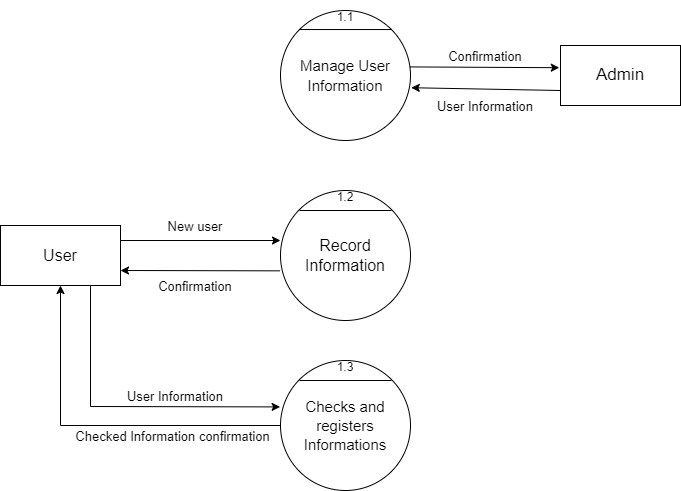

The diagram above was exported from draw.io. Its source (the exported page's mxGraphModel, read from the mxfile embedded in the PNG):
<mxGraphModel dx="1036" dy="654" grid="1" gridSize="10" guides="1" tooltips="1" connect="1" arrows="1" fold="1" page="1" pageScale="1" pageWidth="850" pageHeight="1100" math="0" shadow="0">
  <root>
    <mxCell id="0" />
    <mxCell id="1" parent="0" />
    <mxCell id="L03gQ4mKm_Oz2k7DKbrt-1" value="&lt;font style=&quot;font-size: 16px&quot;&gt;User&lt;/font&gt;" style="rounded=0;whiteSpace=wrap;html=1;" parent="1" vertex="1">
      <mxGeometry x="80" y="365" width="120" height="60" as="geometry" />
    </mxCell>
    <mxCell id="L03gQ4mKm_Oz2k7DKbrt-2" value="&lt;font style=&quot;font-size: 15px&quot;&gt;Manage User Information&lt;/font&gt;" style="ellipse;whiteSpace=wrap;html=1;aspect=fixed;fontSize=16;" parent="1" vertex="1">
      <mxGeometry x="360" y="150" width="130" height="130" as="geometry" />
    </mxCell>
    <mxCell id="L03gQ4mKm_Oz2k7DKbrt-3" value="&lt;font style=&quot;font-size: 16px&quot;&gt;Record Information&lt;/font&gt;" style="ellipse;whiteSpace=wrap;html=1;aspect=fixed;fontSize=16;" parent="1" vertex="1">
      <mxGeometry x="360" y="330" width="130" height="130" as="geometry" />
    </mxCell>
    <mxCell id="L03gQ4mKm_Oz2k7DKbrt-4" value="&lt;font style=&quot;font-size: 15px&quot;&gt;Checks and registers Informations&lt;/font&gt;" style="ellipse;whiteSpace=wrap;html=1;aspect=fixed;fontSize=16;" parent="1" vertex="1">
      <mxGeometry x="360" y="500" width="130" height="130" as="geometry" />
    </mxCell>
    <mxCell id="L03gQ4mKm_Oz2k7DKbrt-5" value="" style="endArrow=none;html=1;rounded=0;fontSize=16;exitX=0;exitY=0;exitDx=0;exitDy=0;entryX=1;entryY=0;entryDx=0;entryDy=0;" parent="1" source="L03gQ4mKm_Oz2k7DKbrt-2" target="L03gQ4mKm_Oz2k7DKbrt-2" edge="1">
      <mxGeometry width="50" height="50" relative="1" as="geometry">
        <mxPoint x="400" y="420" as="sourcePoint" />
        <mxPoint x="450" y="370" as="targetPoint" />
      </mxGeometry>
    </mxCell>
    <mxCell id="L03gQ4mKm_Oz2k7DKbrt-6" value="" style="endArrow=none;html=1;rounded=0;fontSize=16;exitX=0;exitY=0;exitDx=0;exitDy=0;entryX=1;entryY=0;entryDx=0;entryDy=0;" parent="1" edge="1">
      <mxGeometry width="50" height="50" relative="1" as="geometry">
        <mxPoint x="378.99805922287436" y="349.9980592228744" as="sourcePoint" />
        <mxPoint x="470.9219407771256" y="349.9980592228744" as="targetPoint" />
      </mxGeometry>
    </mxCell>
    <mxCell id="L03gQ4mKm_Oz2k7DKbrt-7" value="" style="endArrow=none;html=1;rounded=0;fontSize=16;exitX=0;exitY=0;exitDx=0;exitDy=0;entryX=1;entryY=0;entryDx=0;entryDy=0;" parent="1" edge="1">
      <mxGeometry width="50" height="50" relative="1" as="geometry">
        <mxPoint x="378.99805922287436" y="519.9980592228744" as="sourcePoint" />
        <mxPoint x="470.9219407771256" y="519.9980592228744" as="targetPoint" />
      </mxGeometry>
    </mxCell>
    <mxCell id="L03gQ4mKm_Oz2k7DKbrt-8" value="&lt;font style=&quot;font-size: 12px&quot;&gt;1.3&lt;/font&gt;" style="text;html=1;strokeColor=none;fillColor=none;align=center;verticalAlign=middle;whiteSpace=wrap;rounded=0;fontSize=16;" parent="1" vertex="1">
      <mxGeometry x="395" y="490" width="60" height="30" as="geometry" />
    </mxCell>
    <mxCell id="L03gQ4mKm_Oz2k7DKbrt-9" value="&lt;font style=&quot;font-size: 12px&quot;&gt;1.2&lt;/font&gt;" style="text;html=1;strokeColor=none;fillColor=none;align=center;verticalAlign=middle;whiteSpace=wrap;rounded=0;fontSize=16;" parent="1" vertex="1">
      <mxGeometry x="395" y="320" width="60" height="30" as="geometry" />
    </mxCell>
    <mxCell id="L03gQ4mKm_Oz2k7DKbrt-10" value="&lt;font style=&quot;font-size: 12px&quot;&gt;1.1&lt;/font&gt;" style="text;html=1;strokeColor=none;fillColor=none;align=center;verticalAlign=middle;whiteSpace=wrap;rounded=0;fontSize=16;" parent="1" vertex="1">
      <mxGeometry x="395" y="140" width="60" height="30" as="geometry" />
    </mxCell>
    <mxCell id="L03gQ4mKm_Oz2k7DKbrt-11" value="" style="endArrow=classic;html=1;rounded=0;fontSize=16;exitX=1;exitY=0.25;exitDx=0;exitDy=0;" parent="1" source="L03gQ4mKm_Oz2k7DKbrt-1" edge="1">
      <mxGeometry width="50" height="50" relative="1" as="geometry">
        <mxPoint x="400" y="390" as="sourcePoint" />
        <mxPoint x="360" y="380" as="targetPoint" />
      </mxGeometry>
    </mxCell>
    <mxCell id="L03gQ4mKm_Oz2k7DKbrt-12" value="" style="endArrow=classic;html=1;rounded=0;fontSize=16;entryX=1;entryY=0.75;entryDx=0;entryDy=0;exitX=-0.003;exitY=0.618;exitDx=0;exitDy=0;exitPerimeter=0;" parent="1" source="L03gQ4mKm_Oz2k7DKbrt-3" target="L03gQ4mKm_Oz2k7DKbrt-1" edge="1">
      <mxGeometry width="50" height="50" relative="1" as="geometry">
        <mxPoint x="400" y="390" as="sourcePoint" />
        <mxPoint x="450" y="340" as="targetPoint" />
      </mxGeometry>
    </mxCell>
    <mxCell id="L03gQ4mKm_Oz2k7DKbrt-13" value="&lt;font style=&quot;font-size: 13px&quot;&gt;New user&lt;/font&gt;" style="text;html=1;strokeColor=none;fillColor=none;align=center;verticalAlign=middle;whiteSpace=wrap;rounded=0;fontSize=16;" parent="1" vertex="1">
      <mxGeometry x="230" y="350" width="90" height="30" as="geometry" />
    </mxCell>
    <mxCell id="L03gQ4mKm_Oz2k7DKbrt-14" value="&lt;font style=&quot;font-size: 13px&quot;&gt;Confirmation&lt;/font&gt;" style="text;html=1;strokeColor=none;fillColor=none;align=center;verticalAlign=middle;whiteSpace=wrap;rounded=0;fontSize=16;" parent="1" vertex="1">
      <mxGeometry x="230" y="410" width="90" height="30" as="geometry" />
    </mxCell>
    <mxCell id="L03gQ4mKm_Oz2k7DKbrt-15" value="" style="endArrow=classic;html=1;rounded=0;fontSize=13;exitX=0.75;exitY=1;exitDx=0;exitDy=0;entryX=-0.003;entryY=0.357;entryDx=0;entryDy=0;entryPerimeter=0;" parent="1" source="L03gQ4mKm_Oz2k7DKbrt-1" target="L03gQ4mKm_Oz2k7DKbrt-4" edge="1">
      <mxGeometry width="50" height="50" relative="1" as="geometry">
        <mxPoint x="400" y="380" as="sourcePoint" />
        <mxPoint x="450" y="330" as="targetPoint" />
        <Array as="points">
          <mxPoint x="170" y="546" />
        </Array>
      </mxGeometry>
    </mxCell>
    <mxCell id="L03gQ4mKm_Oz2k7DKbrt-16" value="" style="endArrow=classic;html=1;rounded=0;fontSize=13;exitX=0;exitY=0.5;exitDx=0;exitDy=0;entryX=0.5;entryY=1;entryDx=0;entryDy=0;" parent="1" source="L03gQ4mKm_Oz2k7DKbrt-4" target="L03gQ4mKm_Oz2k7DKbrt-1" edge="1">
      <mxGeometry width="50" height="50" relative="1" as="geometry">
        <mxPoint x="400" y="380" as="sourcePoint" />
        <mxPoint x="450" y="330" as="targetPoint" />
        <Array as="points">
          <mxPoint x="140" y="565" />
        </Array>
      </mxGeometry>
    </mxCell>
    <mxCell id="L03gQ4mKm_Oz2k7DKbrt-17" value="&lt;font style=&quot;font-size: 13px&quot;&gt;User Information&lt;/font&gt;" style="text;html=1;strokeColor=none;fillColor=none;align=center;verticalAlign=middle;whiteSpace=wrap;rounded=0;fontSize=16;" parent="1" vertex="1">
      <mxGeometry x="200" y="520" width="110" height="30" as="geometry" />
    </mxCell>
    <mxCell id="L03gQ4mKm_Oz2k7DKbrt-18" value="&lt;font style=&quot;font-size: 13px&quot;&gt;Checked Information confirmation&lt;/font&gt;" style="text;html=1;strokeColor=none;fillColor=none;align=center;verticalAlign=middle;whiteSpace=wrap;rounded=0;fontSize=16;" parent="1" vertex="1">
      <mxGeometry x="150" y="560" width="205" height="30" as="geometry" />
    </mxCell>
    <mxCell id="L03gQ4mKm_Oz2k7DKbrt-19" value="&lt;font style=&quot;font-size: 17px&quot;&gt;Admin&lt;/font&gt;" style="rounded=0;whiteSpace=wrap;html=1;fontSize=13;" parent="1" vertex="1">
      <mxGeometry x="640" y="185" width="120" height="60" as="geometry" />
    </mxCell>
    <mxCell id="L03gQ4mKm_Oz2k7DKbrt-20" value="" style="endArrow=classic;html=1;rounded=0;fontSize=17;entryX=1.006;entryY=0.594;entryDx=0;entryDy=0;entryPerimeter=0;exitX=0;exitY=0.75;exitDx=0;exitDy=0;" parent="1" source="L03gQ4mKm_Oz2k7DKbrt-19" target="L03gQ4mKm_Oz2k7DKbrt-2" edge="1">
      <mxGeometry width="50" height="50" relative="1" as="geometry">
        <mxPoint x="630" y="320" as="sourcePoint" />
        <mxPoint x="530" y="230" as="targetPoint" />
        <Array as="points" />
      </mxGeometry>
    </mxCell>
    <mxCell id="L03gQ4mKm_Oz2k7DKbrt-21" value="" style="endArrow=classic;html=1;rounded=0;fontSize=17;exitX=0.994;exitY=0.434;exitDx=0;exitDy=0;exitPerimeter=0;entryX=-0.01;entryY=0.37;entryDx=0;entryDy=0;entryPerimeter=0;" parent="1" source="L03gQ4mKm_Oz2k7DKbrt-2" target="L03gQ4mKm_Oz2k7DKbrt-19" edge="1">
      <mxGeometry width="50" height="50" relative="1" as="geometry">
        <mxPoint x="400" y="350" as="sourcePoint" />
        <mxPoint x="620" y="270" as="targetPoint" />
        <Array as="points" />
      </mxGeometry>
    </mxCell>
    <mxCell id="L03gQ4mKm_Oz2k7DKbrt-22" value="&lt;font style=&quot;font-size: 13px&quot;&gt;User Information&lt;/font&gt;" style="text;html=1;strokeColor=none;fillColor=none;align=center;verticalAlign=middle;whiteSpace=wrap;rounded=0;fontSize=16;rotation=0;" parent="1" vertex="1">
      <mxGeometry x="510" y="230" width="110" height="30" as="geometry" />
    </mxCell>
    <mxCell id="L03gQ4mKm_Oz2k7DKbrt-23" value="&lt;font style=&quot;font-size: 13px&quot;&gt;Confirmation&lt;/font&gt;" style="text;html=1;strokeColor=none;fillColor=none;align=center;verticalAlign=middle;whiteSpace=wrap;rounded=0;fontSize=16;rotation=0;" parent="1" vertex="1">
      <mxGeometry x="520" y="180" width="90" height="30" as="geometry" />
    </mxCell>
  </root>
</mxGraphModel>